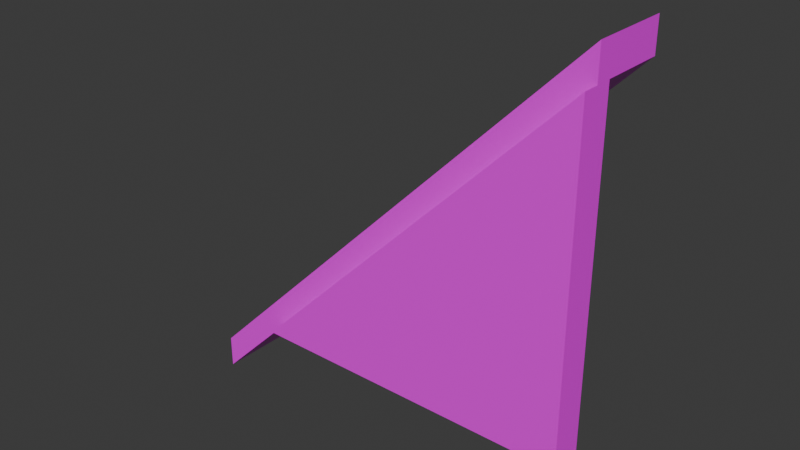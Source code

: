 # Source: roof_L.blend  (saved by Blender 4.2.66; exported with 4.5.12 LTS)
import bpy
from mathutils import Matrix  # noqa: F401  (used for matrix-valued properties, if any)

bpy.ops.wm.read_factory_settings(use_empty=True)
scene = bpy.context.scene
scene.name = 'Scene'

# ---- collections
col_collection = bpy.data.collections.new('Collection'); scene.collection.children.link(col_collection)

# ---- images (referenced by path relative to the original .blend; pixels are not part of the script)
import os
ASSET_DIR = os.environ.get("B2B_ASSET_DIR", "")  # directory of the original .blend (textures are referenced by path, not embedded)
HERE = os.path.dirname(os.path.abspath(__file__))  # packed textures are extracted next to this script under _unpacked/

def load_image(name, relpath, width, height, colorspace="sRGB"):
    """Load a texture the original file referenced (path relative to the .blend, or extracted next to this script)."""
    p = next((c for c in (os.path.join(HERE, relpath), os.path.join(ASSET_DIR, relpath)) if relpath and os.path.exists(c)), "")
    if p:
        img = bpy.data.images.load(p, check_existing=True)
        img.name = name
    else:  # same state as the original file: an image datablock whose file is absent (Cycles renders it pink)
        img = bpy.data.images.new(name, width, height)
        img.source = "FILE"
        img.filepath = "//" + (relpath or name)
    img.colorspace_settings.name = colorspace
    return img
img_textures_high_png = load_image('textures_high.png', 'textures_high.png', 1024, 1024, 'sRGB')

# ---- materials (node trees are filled in below, after node groups)
mat_textures = bpy.data.materials.new('textures')

# ---- material node trees
mat_textures.use_nodes = True; mat_textures.node_tree.nodes.clear()
_N = mat_textures.node_tree.nodes; _L = mat_textures.node_tree.links
n0 = _N.new('ShaderNodeBsdfPrincipled'); n0.name = 'Principled BSDF'; n0.location = (10, 300)
n0.inputs[2].default_value = 0.4
n0.inputs[27].default_value = (0.0, 0.0, 0.0, 1.0)
n0.inputs[28].default_value = 1.0
n1 = _N.new('ShaderNodeOutputMaterial'); n1.name = 'Material Output'; n1.location = (300, 300)
n2 = _N.new('ShaderNodeNormalMap'); n2.name = 'Normal Map'; n2.location = (-300, -300)
n2.label = 'Normal/Map'
n2.inputs[0].default_value = 0.0
n3 = _N.new('ShaderNodeTexImage'); n3.name = 'Image Texture'; n3.location = (-280, 280)
n3.image = img_textures_high_png
_L.new(n0.outputs[0], n1.inputs[0])
_L.new(n2.outputs[0], n0.inputs[5])
_L.new(n3.outputs[0], n0.inputs[0])
n1.is_active_output = True

# ---- world
world_world = bpy.data.worlds.new('World'); scene.world = world_world
world_world.use_nodes = True; world_world.node_tree.nodes.clear()
_N = world_world.node_tree.nodes; _L = world_world.node_tree.links
n0 = _N.new('ShaderNodeOutputWorld'); n0.name = 'World Output'; n0.location = (300, 300)
n1 = _N.new('ShaderNodeBackground'); n1.name = 'Background'; n1.location = (10, 300)
n1.inputs[0].default_value = (0.05088, 0.05088, 0.05088, 1.0)
_L.new(n1.outputs[0], n0.inputs[0])
n0.is_active_output = True
world_world.color = (0.05088, 0.05088, 0.05088)
world_world.sun_shadow_jitter_overblur = 0.0

# ---- meshes
me_roof_01_l = bpy.data.meshes.new('roof_01_L')
me_roof_01_l.from_pydata([(100.0, 2.235e-06, -10.0), (100.0, 2.235e-06, 10.0), (-100.0, 200.0, -10.0), (-100.0, 2.235e-06, -10.0), (-100.0, 200.0, 10.0), (-100.0, 2.235e-06, 10.0), (-100.0, 220.0, 50.0), (-100.0, 200.0, 50.0), (-100.0, 220.0, -3.055e-05), (-100.0, 200.0, -3.055e-05), (150.0, -30.0, 50.0), (150.0, -50.0, 50.0), (150.0, -30.0, 5.141e-05), (150.0, -50.0, 5.141e-05)], [], [(2, 1, 0), (1, 4, 5), (4, 3, 5), (0, 5, 3), (3, 2, 0), (10, 8, 6), (12, 11, 13), (9, 12, 13), (6, 9, 7), (7, 13, 11), (10, 7, 11), (2, 4, 1), (4, 2, 3), (0, 1, 5), (10, 12, 8), (12, 10, 11), (9, 8, 12), (6, 8, 9), (7, 9, 13), (10, 6, 7)])
me_roof_01_l.polygons.foreach_set('use_smooth', [True] * 20)
_k = set([(0, 1), (0, 2), (0, 3), (1, 4), (1, 5), (2, 3), (2, 4), (3, 5), (4, 5), (6, 7), (6, 8), (6, 10), (7, 9), (7, 11), (8, 9), (8, 12), (9, 13), (10, 11), (10, 12), (11, 13), (12, 13)])
me_roof_01_l.attributes.new('sharp_edge', 'BOOLEAN', 'EDGE').data.foreach_set('value', [ (min(e.vertices), max(e.vertices)) in _k for e in me_roof_01_l.edges])
_uv = me_roof_01_l.uv_layers.new(name='UVMap')
_uv.uv.foreach_set('vector', [0.8672, 0.543, 0.8984, 0.9805, 0.8672, 0.9805, 0.25, 0.625, 0.0, 0.875, 0.0, 0.625, 0.8984, 0.543, 0.9297, 0.8516, 0.8984, 0.8516, 0.8672, 0.8711, 0.8359, 0.5625, 0.8672, 0.5625, 0.5, 0.625, 0.5, 0.875, 0.25, 0.625, 0.5703, 0.5273, 0.625, 0.8438, 0.5703, 0.8438, 0.625, 0.5273, 0.5703, 0.5, 0.625, 0.5, 0.6445, 0.8438, 0.625, 0.5273, 0.6445, 0.5273, 0.9727, 0.9453, 0.8477, 0.9062, 0.9727, 0.9062, 0.9727, 0.9062, 0.8477, 0.5078, 0.9727, 0.5078, 0.5703, 0.5273, 0.5508, 0.8438, 0.5508, 0.5273, 0.8672, 0.543, 0.8984, 0.543, 0.8984, 0.9805, 0.8984, 0.543, 0.9297, 0.543, 0.9297, 0.8516, 0.8672, 0.8711, 0.8359, 0.8711, 0.8359, 0.5625, 0.5703, 0.5273, 0.625, 0.5273, 0.625, 0.8438, 0.625, 0.5273, 0.5703, 0.5273, 0.5703, 0.5, 0.6445, 0.8438, 0.625, 0.8438, 0.625, 0.5273, 0.9727, 0.9453, 0.8477, 0.9453, 0.8477, 0.9062, 0.9727, 0.9062, 0.8477, 0.9062, 0.8477, 0.5078, 0.5703, 0.5273, 0.5703, 0.8438, 0.5508, 0.8438])
me_roof_01_l.materials.append(mat_textures)
me_roof_01_l.update()
me_roof_01_l.normals_split_custom_set([tuple(v) for v in zip(*[iter([0.7071, 0.7071, 0.0, 0.7071, 0.7071, 0.0, 0.7071, 0.7071, 0.0, 0.0, 0.0, 1.0, 0.0, 0.0, 1.0, 0.0, 0.0, 1.0, -1.0, 0.0, 0.0, -1.0, 0.0, 0.0, -1.0, 0.0, 0.0, 0.0, -1.0, 0.0, 0.0, -1.0, 0.0, 0.0, -1.0, 0.0, 0.0, 0.0, -1.0, 0.0, 0.0, -1.0, 0.0, 0.0, -1.0, 0.7071, 0.7071, 2.154e-07, 0.7071, 0.7071, 1.644e-07, 0.7071, 0.7071, 1.588e-07, 1.0, 0.0, 3.052e-07, 1.0, 0.0, 3.052e-07, 1.0, 0.0, 3.052e-07, 3.278e-07, 0.0, -1.0, 3.278e-07, 0.0, -1.0, 3.278e-07, 0.0, -1.0, -1.0, 0.0, -3.052e-07, -1.0, 0.0, -3.052e-07, -1.0, 0.0, -3.052e-07, -0.7071, -0.7071, -2.287e-07, -0.7071, -0.7071, -2.996e-07, -0.7071, -0.7071, -3.073e-07, -3.872e-07, 0.0, 1.0, -1.988e-07, 0.0, 1.0, -3.906e-07, 0.0, 1.0, 0.7071, 0.7071, 0.0, 0.7071, 0.7071, 0.0, 0.7071, 0.7071, 0.0, -1.0, 0.0, 0.0, -1.0, 0.0, 0.0, -1.0, 0.0, 0.0, 0.0, -1.0, 0.0, 0.0, -1.0, 0.0, 0.0, -1.0, 0.0, 0.7071, 0.7071, 2.154e-07, 0.7071, 0.7071, 2.21e-07, 0.7071, 0.7071, 1.644e-07, 1.0, 0.0, 3.052e-07, 1.0, 0.0, 3.052e-07, 1.0, 0.0, 3.052e-07, 3.278e-07, 0.0, -1.0, 3.278e-07, 0.0, -1.0, 3.278e-07, 0.0, -1.0, -1.0, 0.0, -3.052e-07, -1.0, 0.0, -3.052e-07, -1.0, 0.0, -3.052e-07, -0.7071, -0.7071, -2.287e-07, -0.7071, -0.7071, -2.21e-07, -0.7071, -0.7071, -2.996e-07, -3.872e-07, 0.0, 1.0, -1.953e-07, 0.0, 1.0, -1.988e-07, 0.0, 1.0])] * 3)])

# ---- objects
ob_roof_01_l = bpy.data.objects.new('roof_01_L', me_roof_01_l)

# ---- transforms, parenting, visibility, modifiers, constraints
ob_roof_01_l.location = (0.0, 0.0, 0.0)
ob_roof_01_l.rotation_euler = (1.571, -0.0, -3.142)
ob_roof_01_l.scale = (0.01, 0.01, 0.01)
ob_roof_01_l.color = (0.8, 0.8, 0.8, 1.0)

# ---- collection membership
col_collection.objects.link(ob_roof_01_l)

# ---- scene / render settings (as saved in the file)
scene.frame_start = 1; scene.frame_end = 250; scene.frame_set(1)
scene.render.engine = 'BLENDER_EEVEE_NEXT'
bpy.context.view_layer.update()

# ---- added for rendering (the .blend has no active camera and no usable light): camera, sun
cam_auto = bpy.data.cameras.new('AutoCamera')
cam_auto.lens = 50.0
cam_auto.sensor_width = 36.0
cam_auto.clip_end = 1000.0
ob_auto_camera = bpy.data.objects.new('AutoCamera', cam_auto)
scene.collection.objects.link(ob_auto_camera)
ob_auto_camera.location = (3.19949, -3.93939, 3.60959)
ob_auto_camera.rotation_euler = (1.09748, -7.21219e-08, 0.694738)
scene.camera = ob_auto_camera
light_auto_sun = bpy.data.lights.new('AutoSun', 'SUN')
light_auto_sun.energy = 3.0
light_auto_sun.angle = 0.0523599
ob_auto_sun = bpy.data.objects.new('AutoSun', light_auto_sun)
scene.collection.objects.link(ob_auto_sun)
ob_auto_sun.rotation_euler = (0.872665, 0.174533, 0.523599)
bpy.context.view_layer.update()
